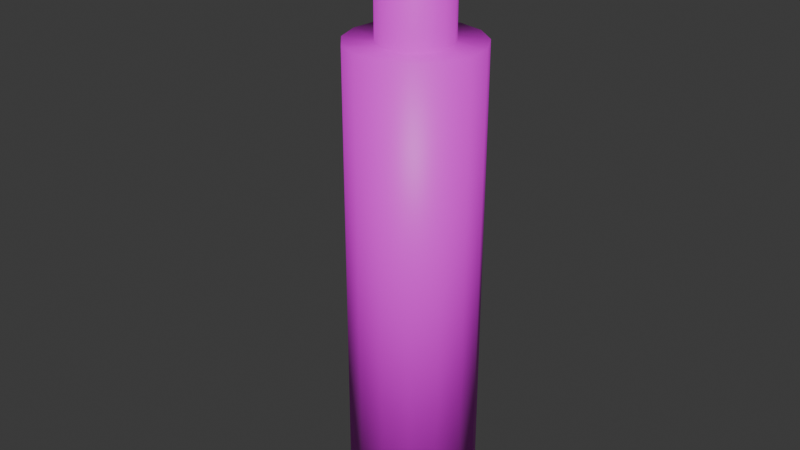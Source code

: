 # Source: alovera_gel.blend  (saved by Blender 4.1.24; exported with 4.5.12 LTS)
import bpy
from mathutils import Matrix  # noqa: F401  (used for matrix-valued properties, if any)

bpy.ops.wm.read_factory_settings(use_empty=True)
scene = bpy.context.scene
scene.name = 'Scene'

# ---- collections
col_collection = bpy.data.collections.new('Collection'); scene.collection.children.link(col_collection)

# ---- images (referenced by path relative to the original .blend; pixels are not part of the script)
import os
ASSET_DIR = os.environ.get("B2B_ASSET_DIR", "")  # directory of the original .blend (textures are referenced by path, not embedded)
HERE = os.path.dirname(os.path.abspath(__file__))  # packed textures are extracted next to this script under _unpacked/

def load_image(name, relpath, width, height, colorspace="sRGB"):
    """Load a texture the original file referenced (path relative to the .blend, or extracted next to this script)."""
    p = next((c for c in (os.path.join(HERE, relpath), os.path.join(ASSET_DIR, relpath)) if relpath and os.path.exists(c)), "")
    if p:
        img = bpy.data.images.load(p, check_existing=True)
        img.name = name
    else:  # same state as the original file: an image datablock whose file is absent (Cycles renders it pink)
        img = bpy.data.images.new(name, width, height)
        img.source = "FILE"
        img.filepath = "//" + (relpath or name)
    img.colorspace_settings.name = colorspace
    return img
img_image_removebg_preview__2__png = load_image('image-removebg-preview (2).png', 'image-removebg-preview (2).png', 1024, 1024, 'sRGB')

# ---- materials (node trees are filled in below, after node groups)
mat_material_001 = bpy.data.materials.new('Material.001')
mat_material_001.use_transparent_shadow = False

# ---- material node trees
mat_material_001.use_nodes = True; mat_material_001.node_tree.nodes.clear()
_N = mat_material_001.node_tree.nodes; _L = mat_material_001.node_tree.links
n0 = _N.new('ShaderNodeBsdfPrincipled'); n0.name = 'Principled BSDF'; n0.location = (10, 300)
n1 = _N.new('ShaderNodeOutputMaterial'); n1.name = 'Material Output'; n1.location = (300, 300)
n2 = _N.new('ShaderNodeTexImage'); n2.name = 'Image Texture'; n2.location = (-280, 275)
n2.image = img_image_removebg_preview__2__png
_L.new(n0.outputs[0], n1.inputs[0])
_L.new(n2.outputs[0], n0.inputs[0])
n1.is_active_output = True

# ---- world
world_world = bpy.data.worlds.new('World'); scene.world = world_world
world_world.use_nodes = True; world_world.node_tree.nodes.clear()
_N = world_world.node_tree.nodes; _L = world_world.node_tree.links
n0 = _N.new('ShaderNodeOutputWorld'); n0.name = 'World Output'; n0.location = (300, 300)
n1 = _N.new('ShaderNodeBackground'); n1.name = 'Background'; n1.location = (10, 300)
n1.inputs[0].default_value = (0.05088, 0.05088, 0.05088, 1.0)
_L.new(n1.outputs[0], n0.inputs[0])
n0.is_active_output = True
world_world.color = (0.05088, 0.05088, 0.05088)
world_world.use_sun_shadow = False
world_world.sun_shadow_jitter_overblur = 0.0

# ---- meshes
me_cylinder = bpy.data.meshes.new('Cylinder')
me_cylinder.from_pydata([(0.000448, 0.7861, -1.0), (0.000448, 0.436, 4.65), (0.3231, 0.7176, -1.0), (0.1807, 0.3977, 4.65), (0.5899, 0.5237, -1.0), (0.3297, 0.2894, 4.65), (0.7548, 0.238, -1.0), (0.4218, 0.1298, 4.65), (0.7893, -0.09, -1.0), (0.4411, -0.0534, 4.65), (0.6874, -0.4037, -1.0), (0.3841, -0.2286, 4.65), (0.4667, -0.6488, -1.0), (0.2609, -0.3655, 4.65), (0.1654, -0.783, -1.0), (0.09256, -0.4405, 4.65), (-0.1645, -0.783, -1.0), (-0.09167, -0.4405, 4.65), (-0.4658, -0.6488, -1.0), (-0.26, -0.3655, 4.65), (-0.6865, -0.4037, -1.0), (-0.3832, -0.2286, 4.65), (-0.7884, -0.09, -1.0), (-0.4402, -0.0534, 4.65), (-0.7539, 0.238, -1.0), (-0.4209, 0.1298, 4.65), (-0.589, 0.5237, -1.0), (-0.3288, 0.2894, 4.65), (-0.3222, 0.7176, -1.0), (-0.1798, 0.3977, 4.65), (0.3231, 0.7176, 4.65), (0.000448, 0.7861, 4.65), (0.5899, 0.5237, 4.65), (0.7548, 0.238, 4.65), (0.7893, -0.09, 4.65), (0.6874, -0.4037, 4.65), (0.4667, -0.6488, 4.65), (0.1654, -0.783, 4.65), (-0.1645, -0.783, 4.65), (-0.4658, -0.6488, 4.65), (-0.6865, -0.4037, 4.65), (-0.7884, -0.09, 4.65), (-0.7539, 0.238, 4.65), (-0.589, 0.5237, 4.65), (-0.3222, 0.7176, 4.65), (0.1422, 0.3112, 5.362), (0.0004481, 0.3413, 5.362), (0.2594, 0.2261, 5.362), (0.3318, 0.1006, 5.362), (0.347, -0.04351, 5.362), (0.3022, -0.1813, 5.362), (0.2053, -0.289, 5.362), (0.07289, -0.3479, 5.362), (-0.07199, -0.3479, 5.362), (-0.2044, -0.289, 5.362), (-0.3013, -0.1813, 5.362), (-0.3461, -0.04351, 5.362), (-0.3309, 0.1006, 5.362), (-0.2585, 0.2261, 5.362), (-0.1413, 0.3112, 5.362), (0.1807, 0.3977, 5.362), (0.0004481, 0.436, 5.362), (0.3297, 0.2894, 5.362), (0.4218, 0.1298, 5.362), (0.4411, -0.0534, 5.362), (0.3841, -0.2286, 5.362), (0.2609, -0.3655, 5.362), (0.09256, -0.4405, 5.362), (-0.09167, -0.4405, 5.362), (-0.26, -0.3655, 5.362), (-0.3832, -0.2286, 5.362), (-0.4402, -0.0534, 5.362), (-0.4209, 0.1298, 5.362), (-0.3288, 0.2894, 5.362), (-0.1798, 0.3977, 5.362), (0.1073, 0.2329, 5.588), (0.0004482, 0.2556, 5.588), (0.1957, 0.1687, 5.588), (0.2503, 0.07408, 5.588), (0.2617, -0.03455, 5.588), (0.2279, -0.1384, 5.588), (0.1548, -0.2196, 5.588), (0.05506, -0.264, 5.588), (-0.05417, -0.264, 5.588), (-0.1539, -0.2196, 5.588), (-0.227, -0.1384, 5.588), (-0.2608, -0.03455, 5.588), (-0.2494, 0.07408, 5.588), (-0.1948, 0.1687, 5.588), (-0.1064, 0.2329, 5.588), (0.1422, 0.3112, 5.588), (0.0004482, 0.3413, 5.588), (0.2594, 0.2261, 5.588), (0.3318, 0.1006, 5.588), (0.347, -0.04351, 5.588), (0.3022, -0.1813, 5.588), (0.2053, -0.289, 5.588), (0.07289, -0.3479, 5.588), (-0.07199, -0.3479, 5.588), (-0.2044, -0.289, 5.588), (-0.3013, -0.1813, 5.588), (-0.3461, -0.04351, 5.588), (-0.3309, 0.1006, 5.588), (-0.2585, 0.2261, 5.588), (-0.1413, 0.3112, 5.588), (0.1073, 0.2329, 6.006), (0.000448, 0.2556, 6.006), (0.1957, 0.1687, 6.006), (0.2503, 0.07408, 6.006), (0.2617, -0.03455, 6.006), (0.2279, -0.1384, 6.006), (0.1548, -0.2196, 6.006), (0.05506, -0.264, 6.006), (-0.05417, -0.264, 6.006), (-0.1539, -0.2196, 6.006), (-0.227, -0.1384, 5.983), (-0.2608, -0.03455, 6.006), (-0.2494, 0.07408, 6.006), (-0.1948, 0.1687, 6.006), (-0.1064, 0.2329, 6.006), (0.01885, 0.1486, 6.006), (0.01885, -0.05662, 6.006), (0.01885, -0.24, 6.006), (-0.05789, 0.354, 6.149), (-0.084, 0.3532, 6.123), (-0.07957, 0.3013, 6.116), (-0.05327, 0.3024, 6.142), (-0.07957, 0.3013, 6.037), (-0.084, 0.3532, 6.037), (-0.05789, 0.3542, 6.011), (-0.05322, 0.3021, 6.011), (-0.05789, 0.4164, 6.156), (-0.05791, 0.4423, 6.133), (-0.084, 0.4152, 6.13), (-0.05789, 0.4162, 6.011), (-0.084, 0.4152, 6.037), (-0.05791, 0.4423, 6.037), (-0.0608, 0.166, 6.098), (-0.03468, 0.1672, 6.124), (-0.0389, 0.2189, 6.13), (-0.06522, 0.2179, 6.104), (-0.0608, 0.166, 6.037), (-0.06522, 0.2179, 6.037), (-0.03894, 0.2192, 6.011), (-0.03468, 0.1671, 6.011), (-0.0608, -0.09266, 6.077), (-0.03468, -0.09163, 6.103), (-0.03468, -0.03948, 6.105), (-0.0608, -0.04043, 6.079), (-0.0608, -0.09266, 6.037), (-0.0608, -0.04043, 6.037), (-0.03468, -0.03937, 6.011), (-0.03468, -0.09164, 6.011), (-0.0608, -0.3239, 6.085), (-0.03468, -0.3223, 6.112), (-0.03468, -0.2706, 6.106), (-0.0608, -0.2717, 6.08), (-0.0608, -0.3239, 6.036), (-0.0608, -0.2717, 6.037), (-0.03468, -0.2706, 6.011), (-0.03468, -0.3228, 6.01), (-0.0608, -0.5065, 6.118), (-0.03468, -0.5055, 6.144), (-0.03468, -0.4538, 6.139), (-0.0608, -0.4543, 6.112), (-0.0608, -0.5065, 6.026), (-0.0608, -0.4543, 6.03), (-0.03468, -0.4533, 6.004), (-0.03468, -0.5054, 6.0), (-0.05589, -0.6955, 6.119), (-0.02946, -0.6947, 6.145), (-0.03468, -0.6427, 6.146), (-0.0608, -0.6437, 6.12), (-0.05589, -0.6955, 6.011), (-0.0608, -0.6437, 6.016), (-0.03468, -0.6428, 5.99), (-0.02947, -0.6946, 5.985), (-0.03024, -0.8557, 6.105), (-0.004124, -0.854, 6.131), (-0.008807, -0.8026, 6.139), (-0.03514, -0.8039, 6.113), (-0.03024, -0.8557, 5.991), (-0.03514, -0.8039, 6.0), (-0.008792, -0.8027, 5.974), (-0.004125, -0.8534, 5.964), (-0.03024, -1.098, 6.047), (-0.004125, -1.096, 6.074), (-0.004124, -1.045, 6.088), (-0.03024, -1.046, 6.061), (-0.03024, -1.098, 5.915), (-0.03024, -1.046, 5.931), (-0.004125, -1.046, 5.903), (-0.004125, -1.096, 5.888), (-0.004136, -1.298, 5.986), (-0.004125, -1.289, 6.014), (-0.03024, -1.271, 5.993), (-0.004136, -1.213, 5.877), (-0.03024, -1.188, 5.887), (-0.004125, -1.172, 5.864), (0.01308, 0.4192, 6.156), (0.0392, 0.4201, 6.13), (0.0131, 0.4452, 6.133), (0.01308, 0.3569, 6.149), (0.0173, 0.3052, 6.142), (0.04362, 0.3062, 6.116), (0.0392, 0.3581, 6.123), (0.04362, 0.3062, 6.037), (0.01734, 0.305, 6.011), (0.01308, 0.3571, 6.011), (0.0392, 0.3581, 6.037), (0.01308, 0.419, 6.011), (0.0131, 0.4452, 6.037), (0.0392, 0.4201, 6.037), (0.0624, 0.171, 6.098), (0.05797, 0.2228, 6.104), (0.03167, 0.2217, 6.13), (0.03629, 0.17, 6.124), (0.0624, 0.171, 6.037), (0.03629, 0.1699, 6.011), (0.03162, 0.222, 6.011), (0.05797, 0.2228, 6.037), (0.0624, -0.08775, 6.077), (0.0624, -0.03552, 6.079), (0.03629, -0.03665, 6.105), (0.03629, -0.0888, 6.103), (0.0624, -0.08775, 6.037), (0.03629, -0.08881, 6.011), (0.03629, -0.03654, 6.011), (0.0624, -0.03552, 6.037), (0.0624, -0.319, 6.085), (0.0624, -0.2667, 6.08), (0.03629, -0.2678, 6.106), (0.03629, -0.3195, 6.112), (0.0624, -0.319, 6.036), (0.03629, -0.32, 6.01), (0.03629, -0.2678, 6.011), (0.0624, -0.2667, 6.037), (0.0624, -0.5016, 6.118), (0.0624, -0.4494, 6.112), (0.03629, -0.4509, 6.139), (0.03629, -0.5027, 6.144), (0.0624, -0.5016, 6.026), (0.03629, -0.5026, 6.0), (0.03629, -0.4505, 6.004), (0.0624, -0.4494, 6.03), (0.06731, -0.6906, 6.119), (0.0624, -0.6388, 6.12), (0.03629, -0.6399, 6.146), (0.04097, -0.6919, 6.145), (0.06731, -0.6906, 6.011), (0.04096, -0.6918, 5.985), (0.03629, -0.6399, 5.99), (0.0624, -0.6388, 6.016), (0.09296, -0.8507, 6.105), (0.08805, -0.799, 6.113), (0.06162, -0.7998, 6.139), (0.06685, -0.8512, 6.131), (0.09296, -0.8507, 5.991), (0.06685, -0.8506, 5.964), (0.06164, -0.7999, 5.974), (0.08805, -0.799, 6.0), (0.09296, -1.093, 6.047), (0.09296, -1.041, 6.061), (0.06685, -1.042, 6.088), (0.06685, -1.093, 6.074), (0.09296, -1.093, 5.915), (0.06685, -1.093, 5.888), (0.06685, -1.043, 5.903), (0.09296, -1.041, 5.931), (0.06686, -1.295, 5.986), (0.09296, -1.266, 5.993), (0.06685, -1.286, 6.014), (0.06686, -1.21, 5.877), (0.06685, -1.169, 5.864), (0.09296, -1.184, 5.887)], [(106, 120), (120, 121), (121, 122)], [(0, 31, 30, 2), (2, 30, 32, 4), (4, 32, 33, 6), (6, 33, 34, 8), (8, 34, 35, 10), (10, 35, 36, 12), (12, 36, 37, 14), (14, 37, 38, 16), (16, 38, 39, 18), (18, 39, 40, 20), (20, 40, 41, 22), (22, 41, 42, 24), (24, 42, 43, 26), (23, 21, 70, 71), (26, 43, 44, 28), (28, 44, 31, 0), (0, 2, 4, 6, 8, 10, 12, 14, 16, 18, 20, 22, 24, 26, 28), (1, 3, 30, 31), (3, 5, 32, 30), (5, 7, 33, 32), (7, 9, 34, 33), (9, 11, 35, 34), (11, 13, 36, 35), (13, 15, 37, 36), (15, 17, 38, 37), (17, 19, 39, 38), (19, 21, 40, 39), (21, 23, 41, 40), (23, 25, 42, 41), (25, 27, 43, 42), (27, 29, 44, 43), (29, 1, 31, 44), (57, 56, 101, 102), (9, 7, 63, 64), (25, 23, 71, 72), (11, 9, 64, 65), (27, 25, 72, 73), (13, 11, 65, 66), (29, 27, 73, 74), (15, 13, 66, 67), (1, 29, 74, 61), (17, 15, 67, 68), (3, 1, 61, 60), (19, 17, 68, 69), (5, 3, 60, 62), (21, 19, 69, 70), (7, 5, 62, 63), (46, 45, 60, 61), (45, 47, 62, 60), (47, 48, 63, 62), (48, 49, 64, 63), (49, 50, 65, 64), (50, 51, 66, 65), (51, 52, 67, 66), (52, 53, 68, 67), (53, 54, 69, 68), (54, 55, 70, 69), (55, 56, 71, 70), (56, 57, 72, 71), (57, 58, 73, 72), (58, 59, 74, 73), (59, 46, 61, 74), (83, 82, 112, 113), (50, 49, 94, 95), (58, 57, 102, 103), (51, 50, 95, 96), (59, 58, 103, 104), (52, 51, 96, 97), (46, 59, 104, 91), (53, 52, 97, 98), (45, 46, 91, 90), (54, 53, 98, 99), (47, 45, 90, 92), (55, 54, 99, 100), (48, 47, 92, 93), (56, 55, 100, 101), (49, 48, 93, 94), (76, 75, 90, 91), (75, 77, 92, 90), (77, 78, 93, 92), (78, 79, 94, 93), (79, 80, 95, 94), (80, 81, 96, 95), (81, 82, 97, 96), (82, 83, 98, 97), (83, 84, 99, 98), (84, 85, 100, 99), (85, 86, 101, 100), (86, 87, 102, 101), (87, 88, 103, 102), (88, 89, 104, 103), (89, 76, 91, 104), (105, 106, 119, 118, 117, 116, 115, 114, 113, 112, 111, 110, 109, 108, 107), (75, 76, 106, 105), (84, 83, 113, 114), (77, 75, 105, 107), (85, 84, 114, 115), (78, 77, 107, 108), (86, 85, 115, 116), (79, 78, 108, 109), (87, 86, 116, 117), (80, 79, 109, 110), (88, 87, 117, 118), (81, 80, 110, 111), (89, 88, 118, 119), (82, 81, 111, 112), (76, 89, 119, 106), (127, 142, 140, 125), (126, 139, 215, 203), (138, 147, 223, 216), (146, 155, 231, 224), (154, 163, 239, 232), (162, 171, 247, 240), (170, 179, 255, 248), (178, 187, 263, 256), (186, 194, 271, 264), (206, 204, 214, 220), (217, 213, 222, 228), (225, 221, 230, 236), (233, 229, 238, 244), (241, 237, 246, 252), (249, 245, 254, 260), (257, 253, 262, 268), (265, 261, 270, 274), (165, 174, 172, 161), (205, 209, 212, 200), (183, 176, 250, 259), (129, 134, 210, 208), (198, 192, 266, 273), (159, 152, 226, 235), (181, 190, 188, 177), (136, 132, 201, 211), (193, 196, 272, 269), (157, 166, 164, 153), (175, 168, 242, 251), (124, 133, 135, 128), (173, 182, 180, 169), (191, 184, 258, 267), (151, 144, 218, 227), (143, 130, 207, 219), (167, 160, 234, 243), (189, 197, 195, 185), (149, 158, 156, 145), (141, 150, 148, 137), (123, 124, 125, 126), (127, 128, 129, 130), (131, 132, 133), (134, 135, 136), (137, 138, 139, 140), (141, 142, 143, 144), (145, 146, 147, 148), (149, 150, 151, 152), (153, 154, 155, 156), (157, 158, 159, 160), (161, 162, 163, 164), (165, 166, 167, 168), (169, 170, 171, 172), (173, 174, 175, 176), (177, 178, 179, 180), (181, 182, 183, 184), (185, 186, 187, 188), (189, 190, 191, 192), (193, 194, 195), (196, 197, 198), (199, 200, 201), (202, 203, 204, 205), (206, 207, 208, 209), (210, 211, 212), (213, 214, 215, 216), (217, 218, 219, 220), (221, 222, 223, 224), (225, 226, 227, 228), (229, 230, 231, 232), (233, 234, 235, 236), (237, 238, 239, 240), (241, 242, 243, 244), (245, 246, 247, 248), (249, 250, 251, 252), (253, 254, 255, 256), (257, 258, 259, 260), (261, 262, 263, 264), (265, 266, 267, 268), (269, 270, 271), (272, 273, 274), (133, 124, 123, 131), (124, 128, 127, 125), (128, 135, 134, 129), (135, 133, 132, 136), (140, 142, 141, 137), (125, 140, 139, 126), (142, 127, 130, 143), (148, 150, 149, 145), (137, 148, 147, 138), (150, 141, 144, 151), (156, 158, 157, 153), (145, 156, 155, 146), (158, 149, 152, 159), (164, 166, 165, 161), (153, 164, 163, 154), (166, 157, 160, 167), (172, 174, 173, 169), (161, 172, 171, 162), (174, 165, 168, 175), (180, 182, 181, 177), (169, 180, 179, 170), (182, 173, 176, 183), (188, 190, 189, 185), (177, 188, 187, 178), (190, 181, 184, 191), (195, 197, 196, 193), (185, 195, 194, 186), (197, 189, 192, 198), (199, 202, 205, 200), (204, 206, 209, 205), (208, 210, 212, 209), (211, 201, 200, 212), (213, 217, 220, 214), (203, 215, 214, 204), (219, 207, 206, 220), (221, 225, 228, 222), (216, 223, 222, 213), (227, 218, 217, 228), (229, 233, 236, 230), (224, 231, 230, 221), (235, 226, 225, 236), (237, 241, 244, 238), (232, 239, 238, 229), (243, 234, 233, 244), (245, 249, 252, 246), (240, 247, 246, 237), (251, 242, 241, 252), (253, 257, 260, 254), (248, 255, 254, 245), (259, 250, 249, 260), (261, 265, 268, 262), (256, 263, 262, 253), (267, 258, 257, 268), (269, 272, 274, 270), (264, 271, 270, 261), (273, 266, 265, 274), (159, 235, 234, 160), (242, 168, 167, 243), (198, 273, 272, 196), (271, 194, 193, 269), (178, 256, 255, 179), (247, 171, 170, 248), (138, 216, 215, 139), (202, 123, 126, 203), (263, 187, 186, 264), (154, 232, 231, 155), (223, 147, 146, 224), (175, 251, 250, 176), (258, 184, 183, 259), (129, 208, 207, 130), (218, 144, 143, 219), (191, 267, 266, 192), (151, 227, 226, 152), (239, 163, 162, 240), (201, 132, 131, 199), (136, 211, 210, 134), (131, 123, 202, 199)])
me_cylinder.polygons.foreach_set('use_smooth', [True] * 261)
_uv = me_cylinder.uv_layers.new(name='UVMap')
_uv.uv.foreach_set('vector', [0.6122, 0.03, 0.6122, 0.77, 0.5769, 0.77, 0.5769, 0.03, 0.5769, 0.03, 0.5769, 0.77, 0.5416, 0.77, 0.5416, 0.03, 0.5416, 0.03, 0.5416, 0.77, 0.5063, 0.77, 0.5063, 0.03, 0.5063, 0.03, 0.5063, 0.77, 0.471, 0.77, 0.471, 0.03, 0.471, 0.03, 0.471, 0.77, 0.4357, 0.77, 0.4357, 0.03, 0.4357, 0.03, 0.4357, 0.77, 0.4004, 0.77, 0.4004, 0.03, 0.4004, 0.03, 0.4004, 0.77, 0.3651, 0.77, 0.3651, 0.03, 0.3916, 0.3918, 0.3916, 0.4762, 0.3804, 0.4762, 0.3804, 0.3918, 0.6098, 0.034, 0.6098, 0.774, 0.5694, 0.774, 0.5694, 0.034, 0.5694, 0.034, 0.5694, 0.774, 0.529, 0.774, 0.529, 0.034, 0.529, 0.034, 0.529, 0.774, 0.4887, 0.774, 0.4887, 0.034, 0.4887, 0.034, 0.4887, 0.774, 0.4483, 0.774, 0.4483, 0.034, 0.4483, 0.034, 0.4483, 0.774, 0.4079, 0.774, 0.4079, 0.034, 0.5056, 0.791, 0.5273, 0.8002, 0.5273, 0.8002, 0.5056, 0.791, 0.4079, 0.034, 0.4079, 0.774, 0.3675, 0.774, 0.3675, 0.034, 0.3998, 0.3873, 0.3998, 0.4847, 0.3868, 0.4847, 0.3868, 0.3873, 0.5133, 0.192, 0.5278, 0.1889, 0.5398, 0.1802, 0.5473, 0.1673, 0.5488, 0.1525, 0.5442, 0.1383, 0.5343, 0.1273, 0.5207, 0.1212, 0.5058, 0.1212, 0.4922, 0.1273, 0.4823, 0.1383, 0.4777, 0.1525, 0.4792, 0.1673, 0.4867, 0.1802, 0.4987, 0.1889, 0.4387, 0.1762, 0.4469, 0.1745, 0.4533, 0.1889, 0.4387, 0.192, 0.4469, 0.1745, 0.4536, 0.1696, 0.4653, 0.1802, 0.4533, 0.1889, 0.4536, 0.1696, 0.4577, 0.1624, 0.4728, 0.1673, 0.4653, 0.1802, 0.4577, 0.1624, 0.4586, 0.1541, 0.4743, 0.1525, 0.4728, 0.1673, 0.4586, 0.1541, 0.456, 0.1462, 0.4697, 0.1383, 0.4743, 0.1525, 0.456, 0.1462, 0.4505, 0.1401, 0.4598, 0.1273, 0.4697, 0.1383, 0.4505, 0.1401, 0.4429, 0.1367, 0.4462, 0.1212, 0.4598, 0.1273, 0.4429, 0.1367, 0.4346, 0.1367, 0.4313, 0.1212, 0.4462, 0.1212, 0.4346, 0.1367, 0.427, 0.1401, 0.4177, 0.1273, 0.4313, 0.1212, 0.427, 0.1401, 0.4214, 0.1462, 0.4078, 0.1383, 0.4177, 0.1273, 0.4214, 0.1462, 0.4189, 0.1541, 0.4032, 0.1525, 0.4078, 0.1383, 0.4189, 0.1541, 0.4197, 0.1624, 0.4047, 0.1673, 0.4032, 0.1525, 0.4197, 0.1624, 0.4239, 0.1696, 0.4122, 0.1802, 0.4047, 0.1673, 0.4239, 0.1696, 0.4306, 0.1745, 0.4242, 0.1889, 0.4122, 0.1802, 0.4306, 0.1745, 0.4387, 0.1762, 0.4387, 0.192, 0.4242, 0.1889, 0.4749, 0.8743, 0.4868, 0.8729, 0.4868, 0.8729, 0.4749, 0.8743, 0.5033, 0.8091, 0.5195, 0.8159, 0.5195, 0.8159, 0.5033, 0.8091, 0.4821, 0.7914, 0.5056, 0.791, 0.5056, 0.791, 0.4821, 0.7914, 0.4858, 0.8095, 0.5033, 0.8091, 0.5033, 0.8091, 0.4858, 0.8095, 0.4608, 0.8013, 0.4821, 0.7914, 0.4821, 0.7914, 0.4608, 0.8013, 0.4699, 0.817, 0.4858, 0.8095, 0.4858, 0.8095, 0.4699, 0.817, 0.4453, 0.8191, 0.4608, 0.8013, 0.4608, 0.8013, 0.4453, 0.8191, 0.4585, 0.8303, 0.4699, 0.817, 0.4699, 0.817, 0.4585, 0.8303, 0.4384, 0.8416, 0.4453, 0.8191, 0.4453, 0.8191, 0.4384, 0.8416, 0.4534, 0.8471, 0.4585, 0.8303, 0.4585, 0.8303, 0.4534, 0.8471, 0.5374, 0.8452, 0.5359, 0.8627, 0.5359, 0.8627, 0.5374, 0.8452, 0.5434, 0.8175, 0.551, 0.8397, 0.551, 0.8397, 0.5434, 0.8175, 0.5316, 0.8286, 0.5374, 0.8452, 0.5374, 0.8452, 0.5316, 0.8286, 0.5273, 0.8002, 0.5434, 0.8175, 0.5434, 0.8175, 0.5273, 0.8002, 0.5195, 0.8159, 0.5316, 0.8286, 0.5316, 0.8286, 0.5195, 0.8159, 0.4387, 0.1719, 0.4451, 0.1706, 0.4469, 0.1745, 0.4387, 0.1762, 0.4451, 0.1706, 0.4504, 0.1667, 0.4536, 0.1696, 0.4469, 0.1745, 0.4504, 0.1667, 0.4537, 0.1611, 0.4577, 0.1624, 0.4536, 0.1696, 0.4537, 0.1611, 0.4544, 0.1546, 0.4586, 0.1541, 0.4577, 0.1624, 0.4544, 0.1546, 0.4523, 0.1484, 0.456, 0.1462, 0.4586, 0.1541, 0.4523, 0.1484, 0.448, 0.1435, 0.4505, 0.1401, 0.456, 0.1462, 0.448, 0.1435, 0.442, 0.1409, 0.4429, 0.1367, 0.4505, 0.1401, 0.442, 0.1409, 0.4355, 0.1409, 0.4346, 0.1367, 0.4429, 0.1367, 0.4355, 0.1409, 0.4295, 0.1435, 0.427, 0.1401, 0.4346, 0.1367, 0.4295, 0.1435, 0.4251, 0.1484, 0.4214, 0.1462, 0.427, 0.1401, 0.4251, 0.1484, 0.4231, 0.1546, 0.4189, 0.1541, 0.4214, 0.1462, 0.4231, 0.1546, 0.4238, 0.1611, 0.4197, 0.1624, 0.4189, 0.1541, 0.4238, 0.1611, 0.4271, 0.1667, 0.4239, 0.1696, 0.4197, 0.1624, 0.4271, 0.1667, 0.4324, 0.1706, 0.4306, 0.1745, 0.4239, 0.1696, 0.4324, 0.1706, 0.4387, 0.1719, 0.4387, 0.1762, 0.4306, 0.1745, 0.4705, 0.8485, 0.4735, 0.8386, 0.4735, 0.8386, 0.4705, 0.8485, 0.4878, 0.8183, 0.5016, 0.8179, 0.5016, 0.8179, 0.4878, 0.8183, 0.4646, 0.8804, 0.4749, 0.8743, 0.4749, 0.8743, 0.4646, 0.8804, 0.4754, 0.8242, 0.4878, 0.8183, 0.4878, 0.8183, 0.4754, 0.8242, 0.4577, 0.8902, 0.4646, 0.8804, 0.4646, 0.8804, 0.4577, 0.8902, 0.4664, 0.8346, 0.4754, 0.8242, 0.4754, 0.8242, 0.4664, 0.8346, 0.4553, 0.9019, 0.4577, 0.8902, 0.4577, 0.8902, 0.4553, 0.9019, 0.4624, 0.8479, 0.4664, 0.8346, 0.4664, 0.8346, 0.4624, 0.8479, 0.5284, 0.8463, 0.5273, 0.8601, 0.5273, 0.8601, 0.5284, 0.8463, 0.5072, 0.8843, 0.5122, 0.8952, 0.5122, 0.8952, 0.5072, 0.8843, 0.5238, 0.8333, 0.5284, 0.8463, 0.5284, 0.8463, 0.5238, 0.8333, 0.4982, 0.8764, 0.5072, 0.8843, 0.5072, 0.8843, 0.4982, 0.8764, 0.5144, 0.8233, 0.5238, 0.8333, 0.5238, 0.8333, 0.5144, 0.8233, 0.4868, 0.8729, 0.4982, 0.8764, 0.4982, 0.8764, 0.4868, 0.8729, 0.5016, 0.8179, 0.5144, 0.8233, 0.5144, 0.8233, 0.5016, 0.8179, 0.4387, 0.1681, 0.4436, 0.1671, 0.4451, 0.1706, 0.4387, 0.1719, 0.4436, 0.1671, 0.4475, 0.1642, 0.4504, 0.1667, 0.4451, 0.1706, 0.4475, 0.1642, 0.45, 0.1599, 0.4537, 0.1611, 0.4504, 0.1667, 0.45, 0.1599, 0.4505, 0.155, 0.4544, 0.1546, 0.4537, 0.1611, 0.4505, 0.155, 0.449, 0.1503, 0.4523, 0.1484, 0.4544, 0.1546, 0.449, 0.1503, 0.4457, 0.1466, 0.448, 0.1435, 0.4523, 0.1484, 0.4457, 0.1466, 0.4412, 0.1446, 0.442, 0.1409, 0.448, 0.1435, 0.4412, 0.1446, 0.4363, 0.1446, 0.4355, 0.1409, 0.442, 0.1409, 0.4363, 0.1446, 0.4318, 0.1466, 0.4295, 0.1435, 0.4355, 0.1409, 0.4318, 0.1466, 0.4285, 0.1503, 0.4251, 0.1484, 0.4295, 0.1435, 0.4285, 0.1503, 0.427, 0.155, 0.4231, 0.1546, 0.4251, 0.1484, 0.427, 0.155, 0.4275, 0.1599, 0.4238, 0.1611, 0.4231, 0.1546, 0.4275, 0.1599, 0.4299, 0.1642, 0.4271, 0.1667, 0.4238, 0.1611, 0.4299, 0.1642, 0.4339, 0.1671, 0.4324, 0.1706, 0.4271, 0.1667, 0.4339, 0.1671, 0.4387, 0.1681, 0.4387, 0.1719, 0.4324, 0.1706, 0.4436, 0.1671, 0.4387, 0.1681, 0.4339, 0.1671, 0.4299, 0.1642, 0.4275, 0.1599, 0.427, 0.155, 0.4285, 0.1503, 0.4318, 0.1466, 0.4363, 0.1446, 0.4412, 0.1446, 0.4457, 0.1466, 0.449, 0.1503, 0.4505, 0.155, 0.45, 0.1599, 0.4475, 0.1642, 0.5203, 0.8474, 0.5195, 0.8577, 0.5195, 0.8577, 0.5203, 0.8474, 0.5012, 0.9216, 0.5065, 0.9281, 0.5065, 0.9281, 0.5012, 0.9216, 0.5169, 0.8376, 0.5203, 0.8474, 0.5203, 0.8474, 0.5169, 0.8376, 0.4938, 0.9179, 0.5012, 0.9216, 0.5012, 0.9216, 0.4938, 0.9179, 0.5097, 0.83, 0.5169, 0.8376, 0.5169, 0.8376, 0.5097, 0.83, 0.4856, 0.9175, 0.4938, 0.9179, 0.4938, 0.9179, 0.4856, 0.9175, 0.5001, 0.826, 0.5097, 0.83, 0.5097, 0.83, 0.5001, 0.826, 0.4778, 0.9205, 0.4856, 0.9175, 0.4856, 0.9175, 0.4778, 0.9205, 0.4897, 0.8262, 0.5001, 0.826, 0.5001, 0.826, 0.4897, 0.8262, 0.472, 0.9264, 0.4778, 0.9205, 0.4778, 0.9205, 0.472, 0.9264, 0.4803, 0.8307, 0.4897, 0.8262, 0.4897, 0.8262, 0.4803, 0.8307, 0.469, 0.9341, 0.472, 0.9264, 0.472, 0.9264, 0.469, 0.9341, 0.4735, 0.8386, 0.4803, 0.8307, 0.4803, 0.8307, 0.4735, 0.8386, 0.5195, 0.8577, 0.5145, 0.8669, 0.5145, 0.8669, 0.5195, 0.8577, 0.5158, 0.7876, 0.5146, 0.7876, 0.4735, 0.7876, 0.4723, 0.7876, 0.4576, 0.7876, 0.4576, 0.7876, 0.4576, 0.7876, 0.4576, 0.7876, 0.4576, 0.7876, 0.4576, 0.7876, 0.4576, 0.7876, 0.4576, 0.7876, 0.4576, 0.7876, 0.4576, 0.7876, 0.4576, 0.7876, 0.4576, 0.7876, 0.4576, 0.7876, 0.4576, 0.7876, 0.4576, 0.7876, 0.4576, 0.7876, 0.4576, 0.7876, 0.4576, 0.7876, 0.4576, 0.7876, 0.4576, 0.7876, 0.4576, 0.7876, 0.4576, 0.7876, 0.4576, 0.7876, 0.4576, 0.7876, 0.4576, 0.7876, 0.4576, 0.7876, 0.4576, 0.7876, 0.4576, 0.7876, 0.4576, 0.7876, 0.4576, 0.7876, 0.4576, 0.7876, 0.4576, 0.7876, 0.5158, 0.7876, 0.4723, 0.7876, 0.4735, 0.7876, 0.5146, 0.7876, 0.5134, 0.7876, 0.4746, 0.7876, 0.4777, 0.7876, 0.5103, 0.7876, 0.5098, 0.7876, 0.4782, 0.7876, 0.4775, 0.7876, 0.5105, 0.7876, 0.5121, 0.7876, 0.476, 0.7876, 0.4721, 0.7876, 0.516, 0.7876, 0.5173, 0.7876, 0.4707, 0.7876, 0.4698, 0.7876, 0.5181, 0.7876, 0.5185, 0.7876, 0.4695, 0.7876, 0.4692, 0.7876, 0.5188, 0.7876, 0.5188, 0.7876, 0.4691, 0.7876, 0.4683, 0.7876, 0.5196, 0.7876, 0.5197, 0.7876, 0.4683, 0.7876, 0.4683, 0.7876, 0.5197, 0.7876, 0.5173, 0.7876, 0.5181, 0.7876, 0.4698, 0.7876, 0.4707, 0.7876, 0.4713, 0.8042, 0.5167, 0.8042, 0.5172, 0.8438, 0.4708, 0.8438, 0.5304, 0.7876, 0.5304, 0.7876, 0.5304, 0.7876, 0.5304, 0.7876, 0.5304, 0.8042, 0.5304, 0.8438, 0.5304, 0.8438, 0.5304, 0.8042, 0.5304, 0.7876, 0.5304, 0.7876, 0.5304, 0.7876, 0.5304, 0.7876, 0.5304, 0.7876, 0.5304, 0.7876, 0.5304, 0.7876, 0.5304, 0.7876, 0.5188, 0.7876, 0.5196, 0.7876, 0.4683, 0.7876, 0.4691, 0.7876, 0.5176, 0.8604, 0.4704, 0.8604, 0.4704, 0.8604, 0.5176, 0.8604, 0.4676, 0.7876, 0.5204, 0.7876, 0.5204, 0.7876, 0.4676, 0.7876, 0.5121, 0.7876, 0.516, 0.7876, 0.4721, 0.7876, 0.476, 0.7876, 0.5304, 0.7876, 0.5304, 0.7876, 0.5304, 0.7876, 0.5304, 0.7876, 0.4713, 0.8042, 0.4708, 0.8438, 0.5172, 0.8438, 0.5167, 0.8042, 0.5185, 0.7876, 0.5188, 0.7876, 0.4692, 0.7876, 0.4695, 0.7876, 0.5304, 0.7876, 0.5304, 0.7876, 0.5304, 0.7876, 0.5304, 0.7876, 0.5304, 0.7876, 0.5304, 0.7876, 0.5304, 0.7876, 0.5304, 0.7876, 0.5304, 0.7876, 0.5304, 0.7876, 0.5304, 0.7876, 0.5304, 0.7876, 0.5304, 0.7876, 0.5304, 0.7876, 0.5304, 0.7876, 0.5304, 0.7876, 0.5197, 0.7876, 0.5197, 0.7876, 0.4683, 0.7876, 0.4683, 0.7876, 0.5098, 0.7876, 0.5105, 0.7876, 0.4775, 0.7876, 0.4782, 0.7876, 0.5134, 0.7876, 0.5103, 0.7876, 0.4777, 0.7876, 0.4746, 0.7876, 0.4576, 0.8041, 0.4713, 0.8042, 0.4723, 0.7876, 0.4576, 0.7876, 0.5158, 0.7876, 0.5167, 0.8042, 0.5304, 0.8042, 0.5304, 0.7876, 0.4576, 0.8439, 0.4704, 0.8604, 0.4708, 0.8438, 0.5304, 0.8438, 0.5172, 0.8438, 0.5176, 0.8604, 0.4746, 0.7876, 0.4576, 0.7876, 0.4576, 0.7876, 0.4735, 0.7876, 0.5134, 0.7876, 0.5146, 0.7876, 0.5304, 0.7876, 0.5304, 0.7876, 0.4782, 0.7876, 0.4576, 0.7876, 0.4576, 0.7876, 0.4777, 0.7876, 0.5098, 0.7876, 0.5103, 0.7876, 0.5304, 0.7876, 0.5304, 0.7876, 0.476, 0.7876, 0.4576, 0.7876, 0.4576, 0.7876, 0.4775, 0.7876, 0.5121, 0.7876, 0.5105, 0.7876, 0.5304, 0.7876, 0.5304, 0.7876, 0.4707, 0.7876, 0.4576, 0.7876, 0.4576, 0.7876, 0.4721, 0.7876, 0.5173, 0.7876, 0.516, 0.7876, 0.5304, 0.7876, 0.5304, 0.7876, 0.4695, 0.7876, 0.4576, 0.7876, 0.4576, 0.7876, 0.4698, 0.7876, 0.5185, 0.7876, 0.5181, 0.7876, 0.5304, 0.7876, 0.5304, 0.7876, 0.4691, 0.7876, 0.4576, 0.7876, 0.4576, 0.7876, 0.4692, 0.7876, 0.5188, 0.7876, 0.5188, 0.7876, 0.5304, 0.7876, 0.5304, 0.7876, 0.4683, 0.7876, 0.4576, 0.7876, 0.4576, 0.7876, 0.4683, 0.7876, 0.5197, 0.7876, 0.5196, 0.7876, 0.5304, 0.7876, 0.5304, 0.7876, 0.4676, 0.7876, 0.4576, 0.7876, 0.4683, 0.7876, 0.5204, 0.7876, 0.5197, 0.7876, 0.5304, 0.7876, 0.4576, 0.8439, 0.4708, 0.8438, 0.4704, 0.8604, 0.4576, 0.8041, 0.4576, 0.7876, 0.4723, 0.7876, 0.4713, 0.8042, 0.5158, 0.7876, 0.5304, 0.7876, 0.5304, 0.8042, 0.5167, 0.8042, 0.5304, 0.8438, 0.5176, 0.8604, 0.5172, 0.8438, 0.4746, 0.7876, 0.4735, 0.7876, 0.4576, 0.7876, 0.4576, 0.7876, 0.5134, 0.7876, 0.5304, 0.7876, 0.5304, 0.7876, 0.5146, 0.7876, 0.4782, 0.7876, 0.4777, 0.7876, 0.4576, 0.7876, 0.4576, 0.7876, 0.5098, 0.7876, 0.5304, 0.7876, 0.5304, 0.7876, 0.5103, 0.7876, 0.476, 0.7876, 0.4775, 0.7876, 0.4576, 0.7876, 0.4576, 0.7876, 0.5121, 0.7876, 0.5304, 0.7876, 0.5304, 0.7876, 0.5105, 0.7876, 0.4707, 0.7876, 0.4721, 0.7876, 0.4576, 0.7876, 0.4576, 0.7876, 0.5173, 0.7876, 0.5304, 0.7876, 0.5304, 0.7876, 0.516, 0.7876, 0.4695, 0.7876, 0.4698, 0.7876, 0.4576, 0.7876, 0.4576, 0.7876, 0.5185, 0.7876, 0.5304, 0.7876, 0.5304, 0.7876, 0.5181, 0.7876, 0.4691, 0.7876, 0.4692, 0.7876, 0.4576, 0.7876, 0.4576, 0.7876, 0.5188, 0.7876, 0.5304, 0.7876, 0.5304, 0.7876, 0.5188, 0.7876, 0.4683, 0.7876, 0.4683, 0.7876, 0.4576, 0.7876, 0.4576, 0.7876, 0.5197, 0.7876, 0.5304, 0.7876, 0.5304, 0.7876, 0.5196, 0.7876, 0.4676, 0.7876, 0.4683, 0.7876, 0.4576, 0.7876, 0.5204, 0.7876, 0.5304, 0.7876, 0.5197, 0.7876, 0.4708, 0.8438, 0.4713, 0.8042, 0.4576, 0.8041, 0.4576, 0.8439, 0.4713, 0.8042, 0.5167, 0.8042, 0.5158, 0.7876, 0.4723, 0.7876, 0.5167, 0.8042, 0.5172, 0.8438, 0.5304, 0.8438, 0.5304, 0.8042, 0.5172, 0.8438, 0.4708, 0.8438, 0.4704, 0.8604, 0.5176, 0.8604, 0.4735, 0.7876, 0.5146, 0.7876, 0.5134, 0.7876, 0.4746, 0.7876, 0.4723, 0.7876, 0.4735, 0.7876, 0.4576, 0.7876, 0.4576, 0.7876, 0.5146, 0.7876, 0.5158, 0.7876, 0.5304, 0.7876, 0.5304, 0.7876, 0.4777, 0.7876, 0.5103, 0.7876, 0.5098, 0.7876, 0.4782, 0.7876, 0.4746, 0.7876, 0.4777, 0.7876, 0.4576, 0.7876, 0.4576, 0.7876, 0.5103, 0.7876, 0.5134, 0.7876, 0.5304, 0.7876, 0.5304, 0.7876, 0.4775, 0.7876, 0.5105, 0.7876, 0.5121, 0.7876, 0.476, 0.7876, 0.4782, 0.7876, 0.4775, 0.7876, 0.4576, 0.7876, 0.4576, 0.7876, 0.5105, 0.7876, 0.5098, 0.7876, 0.5304, 0.7876, 0.5304, 0.7876, 0.4721, 0.7876, 0.516, 0.7876, 0.5173, 0.7876, 0.4707, 0.7876, 0.476, 0.7876, 0.4721, 0.7876, 0.4576, 0.7876, 0.4576, 0.7876, 0.516, 0.7876, 0.5121, 0.7876, 0.5304, 0.7876, 0.5304, 0.7876, 0.4698, 0.7876, 0.5181, 0.7876, 0.5185, 0.7876, 0.4695, 0.7876, 0.4707, 0.7876, 0.4698, 0.7876, 0.4576, 0.7876, 0.4576, 0.7876, 0.5181, 0.7876, 0.5173, 0.7876, 0.5304, 0.7876, 0.5304, 0.7876, 0.4692, 0.7876, 0.5188, 0.7876, 0.5188, 0.7876, 0.4691, 0.7876, 0.4695, 0.7876, 0.4692, 0.7876, 0.4576, 0.7876, 0.4576, 0.7876, 0.5188, 0.7876, 0.5185, 0.7876, 0.5304, 0.7876, 0.5304, 0.7876, 0.4683, 0.7876, 0.5196, 0.7876, 0.5197, 0.7876, 0.4683, 0.7876, 0.4691, 0.7876, 0.4683, 0.7876, 0.4576, 0.7876, 0.4576, 0.7876, 0.5196, 0.7876, 0.5188, 0.7876, 0.5304, 0.7876, 0.5304, 0.7876, 0.4683, 0.7876, 0.5197, 0.7876, 0.5204, 0.7876, 0.4676, 0.7876, 0.4683, 0.7876, 0.4683, 0.7876, 0.4576, 0.7876, 0.4576, 0.7876, 0.5197, 0.7876, 0.5197, 0.7876, 0.5304, 0.7876, 0.5304, 0.7876, 0.4576, 0.8439, 0.4576, 0.8041, 0.4713, 0.8042, 0.4708, 0.8438, 0.4723, 0.7876, 0.5158, 0.7876, 0.5167, 0.8042, 0.4713, 0.8042, 0.5304, 0.8042, 0.5304, 0.8438, 0.5172, 0.8438, 0.5167, 0.8042, 0.5176, 0.8604, 0.4704, 0.8604, 0.4708, 0.8438, 0.5172, 0.8438, 0.4746, 0.7876, 0.5134, 0.7876, 0.5146, 0.7876, 0.4735, 0.7876, 0.4576, 0.7876, 0.4576, 0.7876, 0.4735, 0.7876, 0.4723, 0.7876, 0.5304, 0.7876, 0.5304, 0.7876, 0.5158, 0.7876, 0.5146, 0.7876, 0.4782, 0.7876, 0.5098, 0.7876, 0.5103, 0.7876, 0.4777, 0.7876, 0.4576, 0.7876, 0.4576, 0.7876, 0.4777, 0.7876, 0.4746, 0.7876, 0.5304, 0.7876, 0.5304, 0.7876, 0.5134, 0.7876, 0.5103, 0.7876, 0.476, 0.7876, 0.5121, 0.7876, 0.5105, 0.7876, 0.4775, 0.7876, 0.4576, 0.7876, 0.4576, 0.7876, 0.4775, 0.7876, 0.4782, 0.7876, 0.5304, 0.7876, 0.5304, 0.7876, 0.5098, 0.7876, 0.5105, 0.7876, 0.4707, 0.7876, 0.5173, 0.7876, 0.516, 0.7876, 0.4721, 0.7876, 0.4576, 0.7876, 0.4576, 0.7876, 0.4721, 0.7876, 0.476, 0.7876, 0.5304, 0.7876, 0.5304, 0.7876, 0.5121, 0.7876, 0.516, 0.7876, 0.4695, 0.7876, 0.5185, 0.7876, 0.5181, 0.7876, 0.4698, 0.7876, 0.4576, 0.7876, 0.4576, 0.7876, 0.4698, 0.7876, 0.4707, 0.7876, 0.5304, 0.7876, 0.5304, 0.7876, 0.5173, 0.7876, 0.5181, 0.7876, 0.4691, 0.7876, 0.5188, 0.7876, 0.5188, 0.7876, 0.4692, 0.7876, 0.4576, 0.7876, 0.4576, 0.7876, 0.4692, 0.7876, 0.4695, 0.7876, 0.5304, 0.7876, 0.5304, 0.7876, 0.5185, 0.7876, 0.5188, 0.7876, 0.4683, 0.7876, 0.5197, 0.7876, 0.5196, 0.7876, 0.4683, 0.7876, 0.4576, 0.7876, 0.4576, 0.7876, 0.4683, 0.7876, 0.4691, 0.7876, 0.5304, 0.7876, 0.5304, 0.7876, 0.5188, 0.7876, 0.5196, 0.7876, 0.4676, 0.7876, 0.5204, 0.7876, 0.5197, 0.7876, 0.4683, 0.7876, 0.4576, 0.7876, 0.4576, 0.7876, 0.4683, 0.7876, 0.4683, 0.7876, 0.5304, 0.7876, 0.5304, 0.7876, 0.5197, 0.7876, 0.5197, 0.7876, 0.5304, 0.7876, 0.5304, 0.7876, 0.5304, 0.7876, 0.5304, 0.7876, 0.5304, 0.7876, 0.5304, 0.7876, 0.5304, 0.7876, 0.5304, 0.7876, 0.5304, 0.7876, 0.5304, 0.7876, 0.5204, 0.7876, 0.5204, 0.7876, 0.4576, 0.7876, 0.4576, 0.7876, 0.4676, 0.7876, 0.4676, 0.7876, 0.4576, 0.7876, 0.4576, 0.7876, 0.4576, 0.7876, 0.4576, 0.7876, 0.4576, 0.7876, 0.4576, 0.7876, 0.4576, 0.7876, 0.4576, 0.7876, 0.4576, 0.7876, 0.4576, 0.7876, 0.4576, 0.7876, 0.4576, 0.7876, 0.4576, 0.8041, 0.4576, 0.8041, 0.4576, 0.7876, 0.4576, 0.7876, 0.4576, 0.7876, 0.4576, 0.7876, 0.4576, 0.7876, 0.4576, 0.7876, 0.4576, 0.7876, 0.4576, 0.7876, 0.4576, 0.7876, 0.4576, 0.7876, 0.4576, 0.7876, 0.4576, 0.7876, 0.4576, 0.7876, 0.4576, 0.7876, 0.5304, 0.7876, 0.5304, 0.7876, 0.5304, 0.7876, 0.5304, 0.7876, 0.5304, 0.7876, 0.5304, 0.7876, 0.5304, 0.7876, 0.5304, 0.7876, 0.5304, 0.8042, 0.5304, 0.8042, 0.5304, 0.7876, 0.5304, 0.7876, 0.5304, 0.7876, 0.5304, 0.7876, 0.5304, 0.7876, 0.5304, 0.7876, 0.5304, 0.7876, 0.5304, 0.7876, 0.5304, 0.7876, 0.5304, 0.7876, 0.5304, 0.7876, 0.5304, 0.7876, 0.5304, 0.7876, 0.5304, 0.7876, 0.4576, 0.7876, 0.4576, 0.7876, 0.4576, 0.7876, 0.4576, 0.7876, 0.4704, 0.8604, 0.4704, 0.8604, 0.4576, 0.8439, 0.4576, 0.8439, 0.5176, 0.8604, 0.5176, 0.8604, 0.5304, 0.8438, 0.5304, 0.8438, 0.4576, 0.8439, 0.4576, 0.8041, 0.4576, 0.8041, 0.4576, 0.8439])
me_cylinder.materials.append(mat_material_001)
me_cylinder.update()

# ---- objects
ob_cylinder = bpy.data.objects.new('Cylinder', me_cylinder)

# ---- transforms, parenting, visibility, modifiers, constraints
ob_cylinder.location = (4.858e-18, 0.04922, 0.8031)
ob_cylinder.scale = (0.6655, 0.6655, 0.6655)

# ---- collection membership
col_collection.objects.link(ob_cylinder)

# ---- scene / render settings (as saved in the file)
scene.frame_start = 1; scene.frame_end = 250; scene.frame_set(1)
scene.render.engine = 'BLENDER_EEVEE_NEXT'
scene.cycles.sampling_pattern = 'TABULATED_SOBOL'
scene.eevee.ray_tracing_options.trace_max_roughness = 0.0
bpy.context.view_layer.update()

# ---- added for rendering (the .blend has no active camera and no usable light): camera, sun
cam_auto = bpy.data.cameras.new('AutoCamera')
cam_auto.lens = 50.0
cam_auto.sensor_width = 36.0
cam_auto.clip_end = 1000.0
ob_auto_camera = bpy.data.objects.new('AutoCamera', cam_auto)
scene.collection.objects.link(ob_auto_camera)
ob_auto_camera.location = (4.6913, -5.75025, 6.27161)
ob_auto_camera.rotation_euler = (1.09748, -7.21219e-08, 0.694738)
scene.camera = ob_auto_camera
light_auto_sun = bpy.data.lights.new('AutoSun', 'SUN')
light_auto_sun.energy = 3.0
light_auto_sun.angle = 0.0523599
ob_auto_sun = bpy.data.objects.new('AutoSun', light_auto_sun)
scene.collection.objects.link(ob_auto_sun)
ob_auto_sun.rotation_euler = (0.872665, 0.174533, 0.523599)
bpy.context.view_layer.update()
